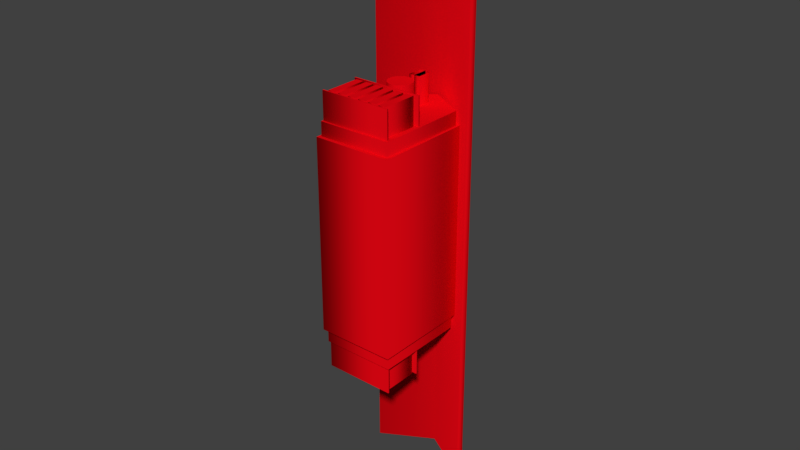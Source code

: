 # Source: extrudedclock.blend  (saved by Blender 2.78.0; exported with 4.5.12 LTS)
import bpy
from mathutils import Matrix  # noqa: F401  (used for matrix-valued properties, if any)

bpy.ops.wm.read_factory_settings(use_empty=True)
scene = bpy.context.scene
scene.name = 'Scene'

# ---- collections
col_collection_1 = bpy.data.collections.new('Collection 1'); scene.collection.children.link(col_collection_1)

# ---- materials (node trees are filled in below, after node groups)
mat_svgmat_018 = bpy.data.materials.new('SVGMat.018')
mat_svgmat_018.alpha_threshold = 0.0
mat_svgmat_018.use_transparent_shadow = False
mat_svgmat_018.diffuse_color = (0.7682, 0.001821, 0.006512, 1.0)
mat_svgmat_018.roughness = 0.5
mat_svgmat_017 = bpy.data.materials.new('SVGMat.017')
mat_svgmat_017.alpha_threshold = 0.0
mat_svgmat_017.use_transparent_shadow = False
mat_svgmat_017.diffuse_color = (0.7682, 0.001821, 0.006512, 1.0)
mat_svgmat_017.roughness = 0.5
mat_svgmat_016 = bpy.data.materials.new('SVGMat.016')
mat_svgmat_016.alpha_threshold = 0.0
mat_svgmat_016.use_transparent_shadow = False
mat_svgmat_016.diffuse_color = (0.7682, 0.001821, 0.006512, 1.0)
mat_svgmat_016.roughness = 0.5
mat_svgmat_015 = bpy.data.materials.new('SVGMat.015')
mat_svgmat_015.alpha_threshold = 0.0
mat_svgmat_015.use_transparent_shadow = False
mat_svgmat_015.diffuse_color = (0.7682, 0.001821, 0.006512, 1.0)
mat_svgmat_015.roughness = 0.5
mat_svgmat_014 = bpy.data.materials.new('SVGMat.014')
mat_svgmat_014.alpha_threshold = 0.0
mat_svgmat_014.use_transparent_shadow = False
mat_svgmat_014.diffuse_color = (0.7682, 0.001821, 0.006512, 1.0)
mat_svgmat_014.roughness = 0.5
mat_svgmat_013 = bpy.data.materials.new('SVGMat.013')
mat_svgmat_013.alpha_threshold = 0.0
mat_svgmat_013.use_transparent_shadow = False
mat_svgmat_013.diffuse_color = (0.7682, 0.001821, 0.006512, 1.0)
mat_svgmat_013.roughness = 0.5
mat_svgmat_012 = bpy.data.materials.new('SVGMat.012')
mat_svgmat_012.alpha_threshold = 0.0
mat_svgmat_012.use_transparent_shadow = False
mat_svgmat_012.diffuse_color = (0.7682, 0.001821, 0.006512, 1.0)
mat_svgmat_012.roughness = 0.5
mat_svgmat_011 = bpy.data.materials.new('SVGMat.011')
mat_svgmat_011.alpha_threshold = 0.0
mat_svgmat_011.use_transparent_shadow = False
mat_svgmat_011.diffuse_color = (0.7682, 0.001821, 0.006512, 1.0)
mat_svgmat_011.roughness = 0.5
mat_svgmat_010 = bpy.data.materials.new('SVGMat.010')
mat_svgmat_010.alpha_threshold = 0.0
mat_svgmat_010.use_transparent_shadow = False
mat_svgmat_010.diffuse_color = (0.7682, 0.001821, 0.006512, 1.0)
mat_svgmat_010.roughness = 0.5
mat_svgmat_009 = bpy.data.materials.new('SVGMat.009')
mat_svgmat_009.alpha_threshold = 0.0
mat_svgmat_009.use_transparent_shadow = False
mat_svgmat_009.diffuse_color = (0.7682, 0.001821, 0.006512, 1.0)
mat_svgmat_009.roughness = 0.5
mat_svgmat_008 = bpy.data.materials.new('SVGMat.008')
mat_svgmat_008.alpha_threshold = 0.0
mat_svgmat_008.use_transparent_shadow = False
mat_svgmat_008.diffuse_color = (0.7682, 0.001821, 0.006512, 1.0)
mat_svgmat_008.roughness = 0.5
mat_svgmat_007 = bpy.data.materials.new('SVGMat.007')
mat_svgmat_007.alpha_threshold = 0.0
mat_svgmat_007.use_transparent_shadow = False
mat_svgmat_007.diffuse_color = (0.7682, 0.001821, 0.006512, 1.0)
mat_svgmat_007.roughness = 0.5
mat_svgmat_006 = bpy.data.materials.new('SVGMat.006')
mat_svgmat_006.alpha_threshold = 0.0
mat_svgmat_006.use_transparent_shadow = False
mat_svgmat_006.diffuse_color = (0.7682, 0.001821, 0.006512, 1.0)
mat_svgmat_006.roughness = 0.5
mat_svgmat_005 = bpy.data.materials.new('SVGMat.005')
mat_svgmat_005.alpha_threshold = 0.0
mat_svgmat_005.use_transparent_shadow = False
mat_svgmat_005.diffuse_color = (0.7682, 0.001821, 0.006512, 1.0)
mat_svgmat_005.roughness = 0.5
mat_svgmat_004 = bpy.data.materials.new('SVGMat.004')
mat_svgmat_004.alpha_threshold = 0.0
mat_svgmat_004.use_transparent_shadow = False
mat_svgmat_004.diffuse_color = (0.7682, 0.001821, 0.006512, 1.0)
mat_svgmat_004.roughness = 0.5

# ---- material node trees

# ---- world
world_world = bpy.data.worlds.new('World'); scene.world = world_world
world_world.color = (0.05088, 0.05088, 0.05088)
world_world.use_sun_shadow = False
world_world.sun_shadow_jitter_overblur = 0.0
world_world.cycles.sampling_method = 'MANUAL'

# ---- curves / text
cu_curve_092 = bpy.data.curves.new('Curve.092', 'CURVE')
cu_curve_092.dimensions = '2D'
_sp = cu_curve_092.splines.new('BEZIER'); _sp.bezier_points.add(3)
_sp.bezier_points.foreach_set('co', [0.5981, -0.6348, 0.0, 0.6541, -0.6348, 0.0, 0.6541, -0.8908, 0.0, 0.5981, -0.8908, 0.0])
_sp.bezier_points.foreach_set('handle_left', [0.5981, -0.7201, 0.0, 0.6355, -0.6348, 0.0, 0.6541, -0.8054, 0.0, 0.6168, -0.8908, 0.0])
_sp.bezier_points.foreach_set('handle_right', [0.6168, -0.6348, 0.0, 0.6541, -0.7201, 0.0, 0.6355, -0.8908, 0.0, 0.5981, -0.8054, 0.0])
for _p, _l, _r in zip(_sp.bezier_points, ['VECTOR', 'VECTOR', 'VECTOR', 'VECTOR'], ['VECTOR', 'VECTOR', 'VECTOR', 'VECTOR']): _p.handle_left_type = _l; _p.handle_right_type = _r
_sp.use_cyclic_u = True
cu_curve_092.materials.append(mat_svgmat_018)
cu_curve_092.use_path_clamp = True
cu_curve_092.bevel_resolution = 0
cu_curve_092.extrude = 1.0
cu_curve_092.fill_mode = 'BOTH'
cu_curve_091 = bpy.data.curves.new('Curve.091', 'CURVE')
cu_curve_091.dimensions = '2D'
_sp = cu_curve_091.splines.new('BEZIER'); _sp.bezier_points.add(3)
_sp.bezier_points.foreach_set('co', [0.5181, -0.6348, 0.0, 0.5741, -0.6348, 0.0, 0.5741, -0.8908, 0.0, 0.5181, -0.8908, 0.0])
_sp.bezier_points.foreach_set('handle_left', [0.5181, -0.7201, 0.0, 0.5555, -0.6348, 0.0, 0.5741, -0.8054, 0.0, 0.5368, -0.8908, 0.0])
_sp.bezier_points.foreach_set('handle_right', [0.5368, -0.6348, 0.0, 0.5741, -0.7201, 0.0, 0.5555, -0.8908, 0.0, 0.5181, -0.8054, 0.0])
for _p, _l, _r in zip(_sp.bezier_points, ['VECTOR', 'VECTOR', 'VECTOR', 'VECTOR'], ['VECTOR', 'VECTOR', 'VECTOR', 'VECTOR']): _p.handle_left_type = _l; _p.handle_right_type = _r
_sp.use_cyclic_u = True
cu_curve_091.materials.append(mat_svgmat_017)
cu_curve_091.use_path_clamp = True
cu_curve_091.bevel_resolution = 0
cu_curve_091.extrude = 1.0
cu_curve_091.fill_mode = 'BOTH'
cu_curve_090 = bpy.data.curves.new('Curve.090', 'CURVE')
cu_curve_090.dimensions = '2D'
_sp = cu_curve_090.splines.new('BEZIER'); _sp.bezier_points.add(3)
_sp.bezier_points.foreach_set('co', [0.4381, -0.6348, 0.0, 0.4941, -0.6348, 0.0, 0.4941, -0.8908, 0.0, 0.4381, -0.8908, 0.0])
_sp.bezier_points.foreach_set('handle_left', [0.4381, -0.7201, 0.0, 0.4754, -0.6348, 0.0, 0.4941, -0.8054, 0.0, 0.4568, -0.8908, 0.0])
_sp.bezier_points.foreach_set('handle_right', [0.4568, -0.6348, 0.0, 0.4941, -0.7201, 0.0, 0.4754, -0.8908, 0.0, 0.4381, -0.8054, 0.0])
for _p, _l, _r in zip(_sp.bezier_points, ['VECTOR', 'VECTOR', 'VECTOR', 'VECTOR'], ['VECTOR', 'VECTOR', 'VECTOR', 'VECTOR']): _p.handle_left_type = _l; _p.handle_right_type = _r
_sp.use_cyclic_u = True
cu_curve_090.materials.append(mat_svgmat_016)
cu_curve_090.use_path_clamp = True
cu_curve_090.bevel_resolution = 0
cu_curve_090.extrude = 1.0
cu_curve_090.fill_mode = 'BOTH'
cu_curve_089 = bpy.data.curves.new('Curve.089', 'CURVE')
cu_curve_089.dimensions = '2D'
_sp = cu_curve_089.splines.new('BEZIER'); _sp.bezier_points.add(3)
_sp.bezier_points.foreach_set('co', [0.3581, -0.6348, 0.0, 0.4141, -0.6348, 0.0, 0.4141, -0.8908, 0.0, 0.3581, -0.8908, 0.0])
_sp.bezier_points.foreach_set('handle_left', [0.3581, -0.7201, 0.0, 0.3954, -0.6348, 0.0, 0.4141, -0.8054, 0.0, 0.3768, -0.8908, 0.0])
_sp.bezier_points.foreach_set('handle_right', [0.3768, -0.6348, 0.0, 0.4141, -0.7201, 0.0, 0.3954, -0.8908, 0.0, 0.3581, -0.8054, 0.0])
for _p, _l, _r in zip(_sp.bezier_points, ['VECTOR', 'VECTOR', 'VECTOR', 'VECTOR'], ['VECTOR', 'VECTOR', 'VECTOR', 'VECTOR']): _p.handle_left_type = _l; _p.handle_right_type = _r
_sp.use_cyclic_u = True
cu_curve_089.materials.append(mat_svgmat_015)
cu_curve_089.use_path_clamp = True
cu_curve_089.bevel_resolution = 0
cu_curve_089.extrude = 1.0
cu_curve_089.fill_mode = 'BOTH'
cu_curve_088 = bpy.data.curves.new('Curve.088', 'CURVE')
cu_curve_088.dimensions = '2D'
_sp = cu_curve_088.splines.new('BEZIER'); _sp.bezier_points.add(3)
_sp.bezier_points.foreach_set('co', [0.2781, -0.6348, 0.0, 0.3341, -0.6348, 0.0, 0.3341, -0.8908, 0.0, 0.2781, -0.8908, 0.0])
_sp.bezier_points.foreach_set('handle_left', [0.2781, -0.7201, 0.0, 0.3154, -0.6348, 0.0, 0.3341, -0.8054, 0.0, 0.2968, -0.8908, 0.0])
_sp.bezier_points.foreach_set('handle_right', [0.2968, -0.6348, 0.0, 0.3341, -0.7201, 0.0, 0.3154, -0.8908, 0.0, 0.2781, -0.8054, 0.0])
for _p, _l, _r in zip(_sp.bezier_points, ['VECTOR', 'VECTOR', 'VECTOR', 'VECTOR'], ['VECTOR', 'VECTOR', 'VECTOR', 'VECTOR']): _p.handle_left_type = _l; _p.handle_right_type = _r
_sp.use_cyclic_u = True
cu_curve_088.materials.append(mat_svgmat_014)
cu_curve_088.use_path_clamp = True
cu_curve_088.bevel_resolution = 0
cu_curve_088.extrude = 1.0
cu_curve_088.fill_mode = 'BOTH'
cu_curve_087 = bpy.data.curves.new('Curve.087', 'CURVE')
cu_curve_087.dimensions = '2D'
_sp = cu_curve_087.splines.new('BEZIER'); _sp.bezier_points.add(3)
_sp.bezier_points.foreach_set('co', [0.1981, -0.6348, 0.0, 0.2541, -0.6348, 0.0, 0.2541, -0.8908, 0.0, 0.1981, -0.8908, 0.0])
_sp.bezier_points.foreach_set('handle_left', [0.1981, -0.7201, 0.0, 0.2354, -0.6348, 0.0, 0.2541, -0.8054, 0.0, 0.2168, -0.8908, 0.0])
_sp.bezier_points.foreach_set('handle_right', [0.2168, -0.6348, 0.0, 0.2541, -0.7201, 0.0, 0.2354, -0.8908, 0.0, 0.1981, -0.8054, 0.0])
for _p, _l, _r in zip(_sp.bezier_points, ['VECTOR', 'VECTOR', 'VECTOR', 'VECTOR'], ['VECTOR', 'VECTOR', 'VECTOR', 'VECTOR']): _p.handle_left_type = _l; _p.handle_right_type = _r
_sp.use_cyclic_u = True
cu_curve_087.materials.append(mat_svgmat_013)
cu_curve_087.use_path_clamp = True
cu_curve_087.bevel_resolution = 0
cu_curve_087.extrude = 1.0
cu_curve_087.fill_mode = 'BOTH'
cu_curve_086 = bpy.data.curves.new('Curve.086', 'CURVE')
cu_curve_086.dimensions = '2D'
_sp = cu_curve_086.splines.new('BEZIER'); _sp.bezier_points.add(3)
_sp.bezier_points.foreach_set('co', [0.1671, -0.8996, 0.0, 0.6785, -0.8996, 0.0, 0.6785, -0.9108, 0.0, 0.1671, -0.9108, 0.0])
_sp.bezier_points.foreach_set('handle_left', [0.1671, -0.9033, 0.0, 0.508, -0.8996, 0.0, 0.6785, -0.9071, 0.0, 0.3375, -0.9108, 0.0])
_sp.bezier_points.foreach_set('handle_right', [0.3375, -0.8996, 0.0, 0.6785, -0.9033, 0.0, 0.508, -0.9108, 0.0, 0.1671, -0.9071, 0.0])
for _p, _l, _r in zip(_sp.bezier_points, ['VECTOR', 'VECTOR', 'VECTOR', 'VECTOR'], ['VECTOR', 'VECTOR', 'VECTOR', 'VECTOR']): _p.handle_left_type = _l; _p.handle_right_type = _r
_sp.use_cyclic_u = True
cu_curve_086.materials.append(mat_svgmat_012)
cu_curve_086.use_path_clamp = True
cu_curve_086.bevel_resolution = 0
cu_curve_086.extrude = 1.0
cu_curve_086.fill_mode = 'BOTH'
cu_curve_085 = bpy.data.curves.new('Curve.085', 'CURVE')
cu_curve_085.dimensions = '2D'
_sp = cu_curve_085.splines.new('BEZIER'); _sp.bezier_points.add(3)
_sp.bezier_points.foreach_set('co', [0.1671, -0.6084, 0.0, 0.6785, -0.6084, 0.0, 0.6785, -0.6196, 0.0, 0.1671, -0.6196, 0.0])
_sp.bezier_points.foreach_set('handle_left', [0.1671, -0.6121, 0.0, 0.508, -0.6084, 0.0, 0.6785, -0.6159, 0.0, 0.3375, -0.6196, 0.0])
_sp.bezier_points.foreach_set('handle_right', [0.3375, -0.6084, 0.0, 0.6785, -0.6121, 0.0, 0.508, -0.6196, 0.0, 0.1671, -0.6159, 0.0])
for _p, _l, _r in zip(_sp.bezier_points, ['VECTOR', 'VECTOR', 'VECTOR', 'VECTOR'], ['VECTOR', 'VECTOR', 'VECTOR', 'VECTOR']): _p.handle_left_type = _l; _p.handle_right_type = _r
_sp.use_cyclic_u = True
cu_curve_085.materials.append(mat_svgmat_011)
cu_curve_085.use_path_clamp = True
cu_curve_085.bevel_resolution = 0
cu_curve_085.extrude = 1.0
cu_curve_085.fill_mode = 'BOTH'
cu_curve_084 = bpy.data.curves.new('Curve.084', 'CURVE')
cu_curve_084.dimensions = '3D'
_sp = cu_curve_084.splines.new('BEZIER'); _sp.bezier_points.add(3)
_sp.bezier_points.foreach_set('co', [0.4258, -0.2342, 0.0, 0.4258, -0.3477, 0.0, 0.386, -0.3477, 0.0, 0.386, -0.2532, 0.0])
_sp.bezier_points.foreach_set('handle_left', [0.3915, -0.2342, 0.0, 0.4258, -0.3099, 0.0, 0.3992, -0.3477, 0.0, 0.386, -0.2847, 0.0])
_sp.bezier_points.foreach_set('handle_right', [0.4258, -0.272, 0.0, 0.4125, -0.3477, 0.0, 0.386, -0.3162, 0.0, 0.386, -0.2532, 0.0])
for _p, _l, _r in zip(_sp.bezier_points, ['FREE', 'VECTOR', 'VECTOR', 'VECTOR'], ['VECTOR', 'VECTOR', 'VECTOR', 'FREE']): _p.handle_left_type = _l; _p.handle_right_type = _r
_sp.use_cyclic_u = True
cu_curve_084.materials.append(mat_svgmat_010)
cu_curve_084.use_path_clamp = True
cu_curve_084.bevel_resolution = 0
cu_curve_084.extrude = 1.0
cu_curve_084.fill_mode = 'HALF'
cu_curve_083 = bpy.data.curves.new('Curve.083', 'CURVE')
cu_curve_083.dimensions = '3D'
_sp = cu_curve_083.splines.new('BEZIER'); _sp.bezier_points.add(3)
_sp.bezier_points.foreach_set('co', [0.466, -0.2532, 0.0, 0.466, -0.3477, 0.0, 0.4258, -0.3477, 0.0, 0.4258, -0.2342, 0.0])
_sp.bezier_points.foreach_set('handle_left', [0.466, -0.2532, 0.0, 0.466, -0.3162, 0.0, 0.4392, -0.3477, 0.0, 0.4258, -0.272, 0.0])
_sp.bezier_points.foreach_set('handle_right', [0.466, -0.2847, 0.0, 0.4526, -0.3477, 0.0, 0.4258, -0.3099, 0.0, 0.4601, -0.2342, 0.0])
for _p, _l, _r in zip(_sp.bezier_points, ['FREE', 'VECTOR', 'VECTOR', 'VECTOR'], ['VECTOR', 'VECTOR', 'VECTOR', 'FREE']): _p.handle_left_type = _l; _p.handle_right_type = _r
_sp.use_cyclic_u = True
cu_curve_083.materials.append(mat_svgmat_009)
cu_curve_083.use_path_clamp = True
cu_curve_083.bevel_resolution = 0
cu_curve_083.extrude = 1.0
cu_curve_083.fill_mode = 'HALF'
cu_curve_082 = bpy.data.curves.new('Curve.082', 'CURVE')
cu_curve_082.dimensions = '2D'
_sp = cu_curve_082.splines.new('BEZIER'); _sp.bezier_points.add(5)
_sp.bezier_points.foreach_set('co', [0.8162, -0.249, 0.0, 0.4261, -0.02386, 0.0, 0.03603, -0.249, 0.0, 0.0586, -0.2881, 0.0, 0.4261, -0.07599, 0.0, 0.7936, -0.2881, 0.0])
_sp.bezier_points.foreach_set('handle_left', [0.8087, -0.2621, 0.0, 0.5561, -0.09891, 0.0, 0.1661, -0.174, 0.0, 0.05108, -0.2751, 0.0, 0.3036, -0.1467, 0.0, 0.6711, -0.2174, 0.0])
_sp.bezier_points.foreach_set('handle_right', [0.6862, -0.174, 0.0, 0.2961, -0.09891, 0.0, 0.04355, -0.2621, 0.0, 0.1811, -0.2174, 0.0, 0.5486, -0.1467, 0.0, 0.8012, -0.2751, 0.0])
for _p, _l, _r in zip(_sp.bezier_points, ['VECTOR', 'VECTOR', 'VECTOR', 'VECTOR', 'VECTOR', 'VECTOR'], ['VECTOR', 'VECTOR', 'VECTOR', 'VECTOR', 'VECTOR', 'VECTOR']): _p.handle_left_type = _l; _p.handle_right_type = _r
_sp.use_cyclic_u = True
cu_curve_082.materials.append(mat_svgmat_008)
cu_curve_082.use_path_clamp = True
cu_curve_082.bevel_resolution = 0
cu_curve_082.extrude = 2.0
cu_curve_082.fill_mode = 'BOTH'
cu_curve_081 = bpy.data.curves.new('Curve.081', 'CURVE')
cu_curve_081.dimensions = '2D'
cu_curve_081.materials.append(mat_svgmat_007)
cu_curve_081.use_path_clamp = True
cu_curve_081.bevel_resolution = 0
cu_curve_081.fill_mode = 'BOTH'
cu_curve_080 = bpy.data.curves.new('Curve.080', 'CURVE')
cu_curve_080.dimensions = '3D'
cu_curve_080.use_path_clamp = True
cu_curve_080.bevel_resolution = 0
cu_curve_080.fill_mode = 'HALF'
cu_curve_079 = bpy.data.curves.new('Curve.079', 'CURVE')
cu_curve_079.dimensions = '2D'
_sp = cu_curve_079.splines.new('BEZIER'); _sp.bezier_points.add(3)
_sp.bezier_points.foreach_set('co', [0.34, -0.4846, 0.0, 0.426, -0.3987, 0.0, 0.5119, -0.4846, 0.0, 0.426, -0.5705, 0.0])
_sp.bezier_points.foreach_set('handle_left', [0.34, -0.532, 0.0, 0.3785, -0.3987, 0.0, 0.5119, -0.4371, 0.0, 0.4734, -0.5705, 0.0])
_sp.bezier_points.foreach_set('handle_right', [0.34, -0.4371, 0.0, 0.4734, -0.3987, 0.0, 0.5119, -0.532, 0.0, 0.3785, -0.5705, 0.0])
_sp.use_cyclic_u = True
cu_curve_079.materials.append(mat_svgmat_006)
cu_curve_079.use_path_clamp = True
cu_curve_079.bevel_resolution = 0
cu_curve_079.extrude = 1.0
cu_curve_079.fill_mode = 'BOTH'
cu_curve_078 = bpy.data.curves.new('Curve.078', 'CURVE')
cu_curve_078.dimensions = '2D'
_sp = cu_curve_078.splines.new('BEZIER'); _sp.bezier_points.add(4)
_sp.bezier_points.foreach_set('co', [0.6915, -0.9246, 0.0, 0.16, -0.9246, 0.0, 0.16, -0.2563, 0.0, 0.4258, -0.1029, 0.0, 0.6915, -0.2563, 0.0])
_sp.bezier_points.foreach_set('handle_left', [0.6915, -0.7018, 0.0, 0.3372, -0.9246, 0.0, 0.16, -0.4791, 0.0, 0.3372, -0.1541, 0.0, 0.6029, -0.2052, 0.0])
_sp.bezier_points.foreach_set('handle_right', [0.5143, -0.9246, 0.0, 0.16, -0.7018, 0.0, 0.2486, -0.2052, 0.0, 0.5143, -0.1541, 0.0, 0.6915, -0.4791, 0.0])
for _p, _l, _r in zip(_sp.bezier_points, ['VECTOR', 'VECTOR', 'VECTOR', 'VECTOR', 'VECTOR'], ['VECTOR', 'VECTOR', 'VECTOR', 'VECTOR', 'VECTOR']): _p.handle_left_type = _l; _p.handle_right_type = _r
_sp.use_cyclic_u = True
cu_curve_078.materials.append(mat_svgmat_005)
cu_curve_078.use_path_clamp = True
cu_curve_078.bevel_resolution = 0
cu_curve_078.extrude = 0.8
cu_curve_078.fill_mode = 'BOTH'
cu_curve_077 = bpy.data.curves.new('Curve.077', 'CURVE')
cu_curve_077.dimensions = '2D'
_sp = cu_curve_077.splines.new('BEZIER'); _sp.bezier_points.add(4)
_sp.bezier_points.foreach_set('co', [0.7091, -0.9515, 0.0, 0.1428, -0.9515, 0.0, 0.1428, -0.2395, 0.0, 0.426, -0.07604, 0.0, 0.7091, -0.2395, 0.0])
_sp.bezier_points.foreach_set('handle_left', [0.7091, -0.7141, 0.0, 0.3316, -0.9515, 0.0, 0.1428, -0.4768, 0.0, 0.3316, -0.1305, 0.0, 0.6147, -0.185, 0.0])
_sp.bezier_points.foreach_set('handle_right', [0.5203, -0.9515, 0.0, 0.1428, -0.7141, 0.0, 0.2372, -0.185, 0.0, 0.5203, -0.1305, 0.0, 0.7091, -0.4768, 0.0])
for _p, _l, _r in zip(_sp.bezier_points, ['VECTOR', 'VECTOR', 'VECTOR', 'VECTOR', 'VECTOR'], ['VECTOR', 'VECTOR', 'VECTOR', 'VECTOR', 'VECTOR']): _p.handle_left_type = _l; _p.handle_right_type = _r
_sp.use_cyclic_u = True
cu_curve_077.materials.append(mat_svgmat_004)
cu_curve_077.use_path_clamp = True
cu_curve_077.bevel_resolution = 0
cu_curve_077.extrude = 0.7
cu_curve_077.fill_mode = 'BOTH'

# ---- objects
ob_curve_015 = bpy.data.objects.new('Curve.015', cu_curve_092)
ob_curve_014 = bpy.data.objects.new('Curve.014', cu_curve_091)
ob_curve_013 = bpy.data.objects.new('Curve.013', cu_curve_090)
ob_curve_012 = bpy.data.objects.new('Curve.012', cu_curve_089)
ob_curve_011 = bpy.data.objects.new('Curve.011', cu_curve_088)
ob_curve_010 = bpy.data.objects.new('Curve.010', cu_curve_087)
ob_curve_009 = bpy.data.objects.new('Curve.009', cu_curve_086)
ob_curve_008 = bpy.data.objects.new('Curve.008', cu_curve_085)
ob_curve_007 = bpy.data.objects.new('Curve.007', cu_curve_084)
ob_curve_006 = bpy.data.objects.new('Curve.006', cu_curve_083)
ob_curve_005 = bpy.data.objects.new('Curve.005', cu_curve_082)
ob_curve_004 = bpy.data.objects.new('Curve.004', cu_curve_081)
ob_curve_003 = bpy.data.objects.new('Curve.003', cu_curve_080)
ob_curve_002 = bpy.data.objects.new('Curve.002', cu_curve_079)
ob_curve_001 = bpy.data.objects.new('Curve.001', cu_curve_078)
ob_curve = bpy.data.objects.new('Curve', cu_curve_077)

# ---- transforms, parenting, visibility, modifiers, constraints
ob_curve_015.location = (0.0, 0.0, 0.0)
ob_curve_015.lineart.crease_threshold = 0.0
ob_curve_014.location = (0.0, 0.0, 0.0)
ob_curve_014.lineart.crease_threshold = 0.0
ob_curve_013.location = (0.0, 0.0, 0.0)
ob_curve_013.lineart.crease_threshold = 0.0
ob_curve_012.location = (0.0, 0.0, 0.0)
ob_curve_012.lineart.crease_threshold = 0.0
ob_curve_011.location = (0.0, 0.0, 0.0)
ob_curve_011.lineart.crease_threshold = 0.0
ob_curve_010.location = (0.0, 0.0, 0.0)
ob_curve_010.lineart.crease_threshold = 0.0
ob_curve_009.location = (0.0, 0.0, 0.0)
ob_curve_009.lineart.crease_threshold = 0.0
ob_curve_008.location = (0.0, 0.0, 0.0)
ob_curve_008.lineart.crease_threshold = 0.0
ob_curve_007.location = (0.0, 0.0, 0.0)
ob_curve_007.lineart.crease_threshold = 0.0
ob_curve_006.location = (0.0, 0.0, 0.0)
ob_curve_006.lineart.crease_threshold = 0.0
ob_curve_005.location = (0.0, 0.0, 0.0)
ob_curve_005.lineart.crease_threshold = 0.0
ob_curve_004.location = (0.0, 0.0, 0.0)
ob_curve_004.lineart.crease_threshold = 0.0
ob_curve_003.location = (0.0, 0.0, 0.0)
ob_curve_003.lineart.crease_threshold = 0.0
ob_curve_002.location = (0.0, 0.0, 0.0)
ob_curve_002.lineart.crease_threshold = 0.0
ob_curve_001.location = (0.0, 0.0, 0.0)
ob_curve_001.lineart.crease_threshold = 0.0
ob_curve.location = (0.0, 0.0, 0.0)
ob_curve.lineart.crease_threshold = 0.0

# ---- collection membership
col_collection_1.objects.link(ob_curve_015)
col_collection_1.objects.link(ob_curve_014)
col_collection_1.objects.link(ob_curve_013)
col_collection_1.objects.link(ob_curve_012)
col_collection_1.objects.link(ob_curve_011)
col_collection_1.objects.link(ob_curve_010)
col_collection_1.objects.link(ob_curve_009)
col_collection_1.objects.link(ob_curve_008)
col_collection_1.objects.link(ob_curve_007)
col_collection_1.objects.link(ob_curve_006)
col_collection_1.objects.link(ob_curve_005)
col_collection_1.objects.link(ob_curve_004)
col_collection_1.objects.link(ob_curve_003)
col_collection_1.objects.link(ob_curve_002)
col_collection_1.objects.link(ob_curve_001)
col_collection_1.objects.link(ob_curve)

# ---- scene / render settings (as saved in the file)
scene.frame_start = 1; scene.frame_end = 250; scene.frame_set(40)
scene.render.engine = 'BLENDER_EEVEE_NEXT'
scene.render.resolution_percentage = 50
scene.render.dither_intensity = 0.0
scene.cycles.use_denoising = False
scene.cycles.samples = 128
scene.cycles.sampling_pattern = 'TABULATED_SOBOL'
scene.cycles.light_sampling_threshold = 0.0
scene.cycles.use_adaptive_sampling = False
scene.cycles.use_light_tree = False
scene.cycles.blur_glossy = 0.0
scene.cycles.sample_clamp_indirect = 0.0
scene.view_settings.view_transform = 'Standard'
bpy.context.view_layer.update()

# ---- added for rendering (the .blend has no active camera and no usable light): camera, sun
cam_auto = bpy.data.cameras.new('AutoCamera')
cam_auto.lens = 50.0
cam_auto.sensor_width = 36.0
cam_auto.clip_end = 1000.0
ob_auto_camera = bpy.data.objects.new('AutoCamera', cam_auto)
scene.collection.objects.link(ob_auto_camera)
ob_auto_camera.location = (4.59479, -5.49008, 3.33494)
ob_auto_camera.rotation_euler = (1.09748, -7.21219e-08, 0.694738)
scene.camera = ob_auto_camera
light_auto_sun = bpy.data.lights.new('AutoSun', 'SUN')
light_auto_sun.energy = 3.0
light_auto_sun.angle = 0.0523599
ob_auto_sun = bpy.data.objects.new('AutoSun', light_auto_sun)
scene.collection.objects.link(ob_auto_sun)
ob_auto_sun.rotation_euler = (0.872665, 0.174533, 0.523599)
bpy.context.view_layer.update()
